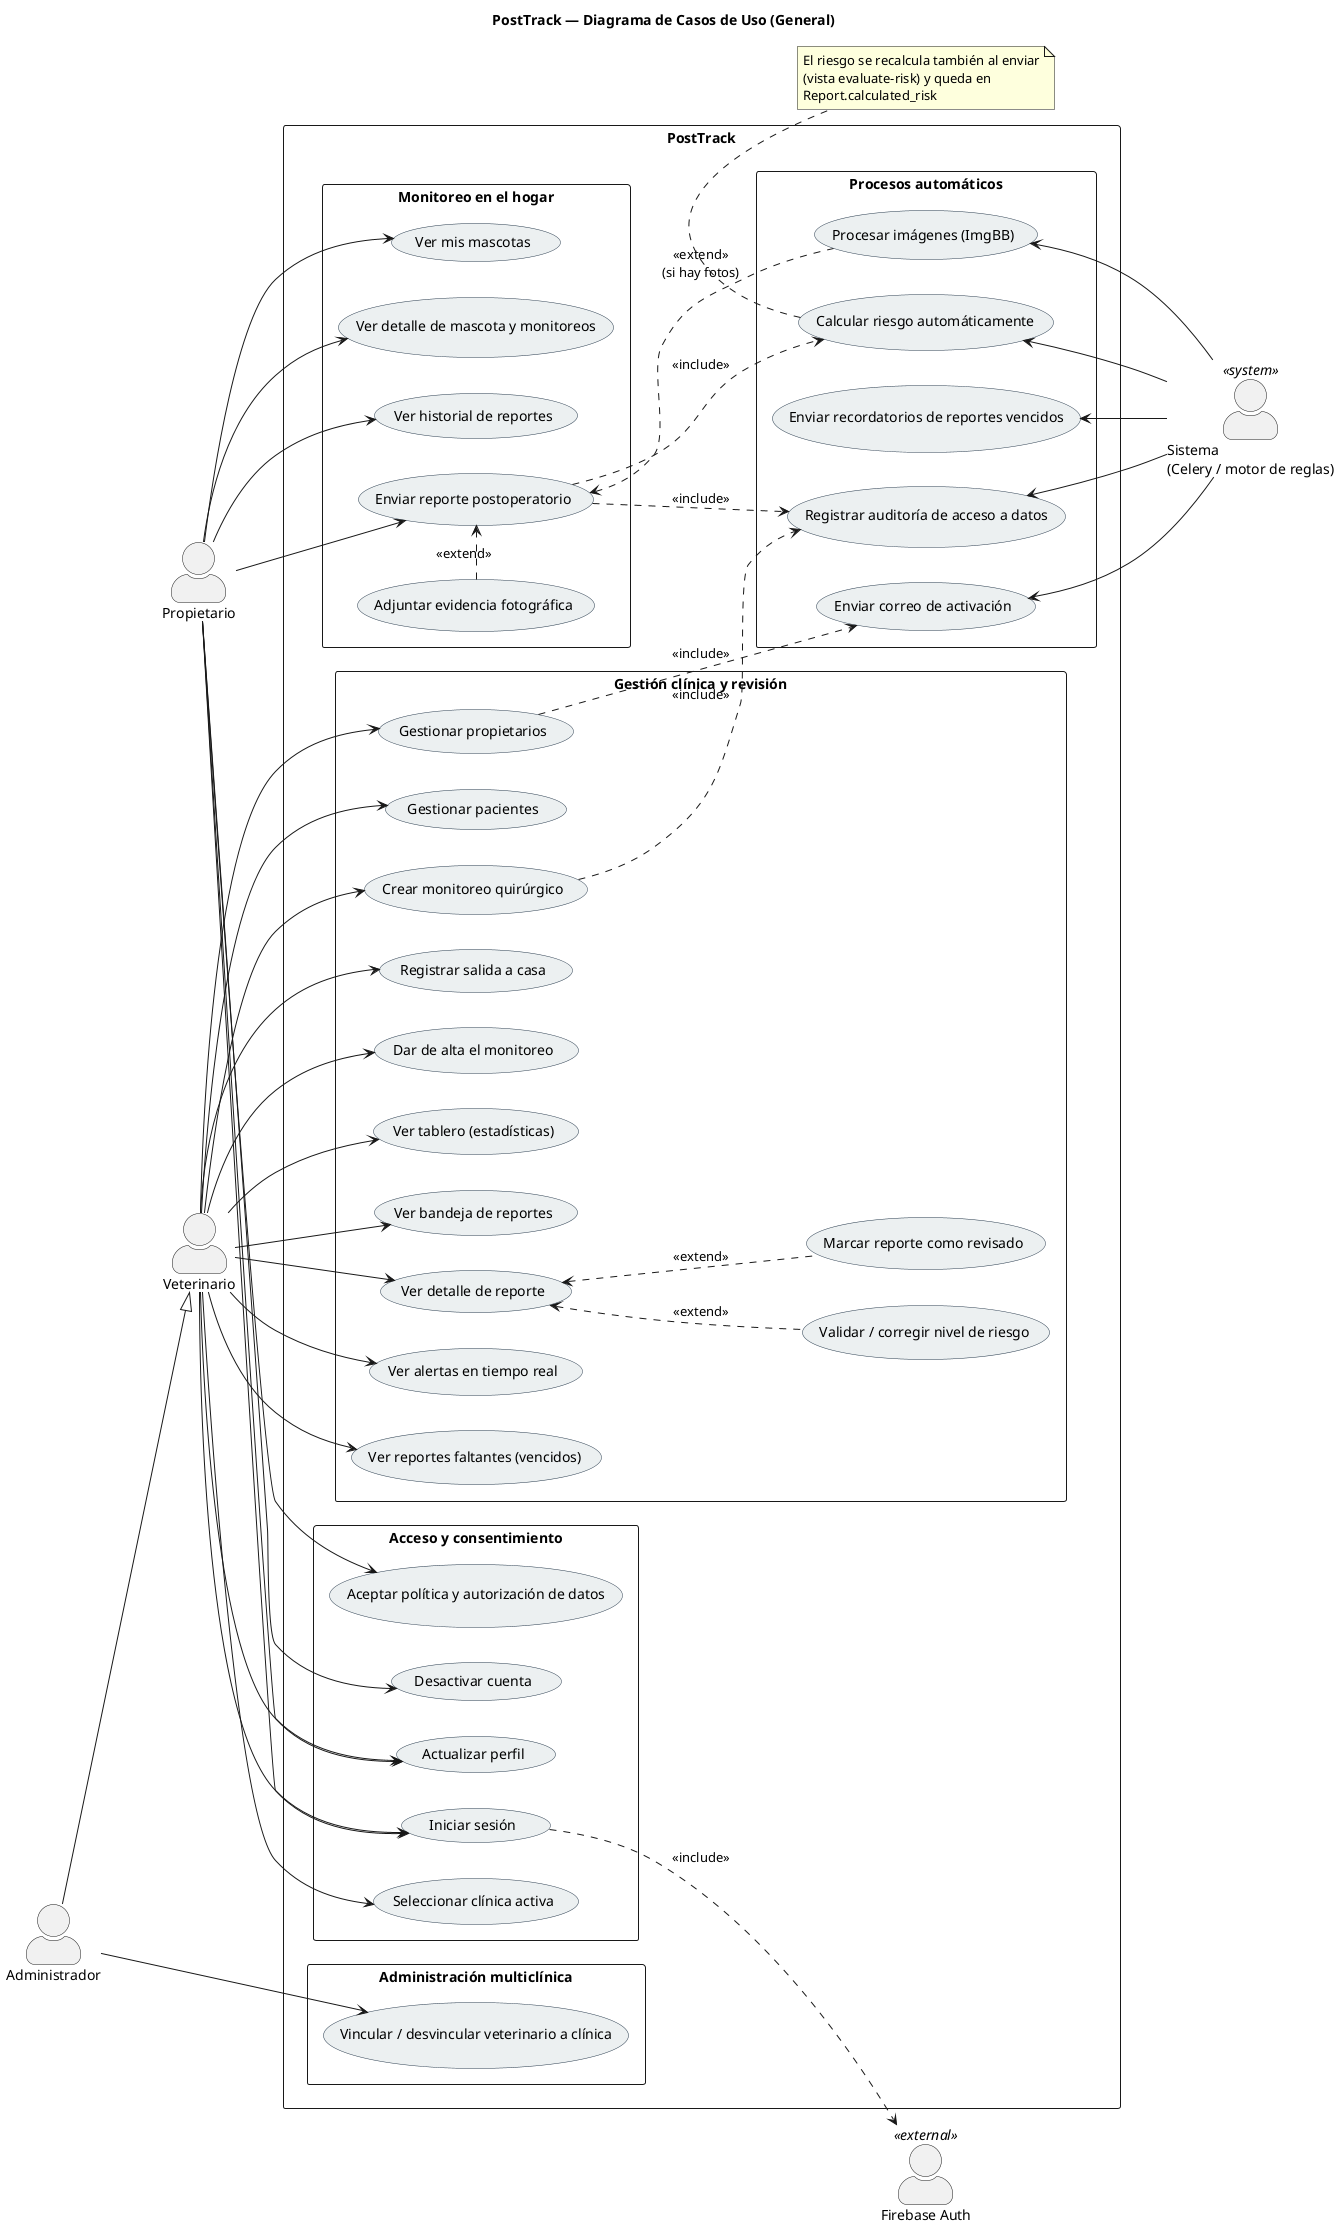

The diagram above was rendered by PlantUML. Its source (embedded in the PNG):
@startuml casos-de-uso-general
title PostTrack — Diagrama de Casos de Uso (General)

left to right direction
skinparam backgroundColor #FFFFFF
skinparam shadowing false
skinparam packageStyle rectangle
skinparam actorStyle awesome
skinparam usecaseBackgroundColor #ECF0F1
skinparam usecaseBorderColor #2C3E50
skinparam defaultFontName "Helvetica"

actor "Propietario" as Owner
actor "Veterinario" as Vet
actor "Administrador" as Admin
actor "Sistema\n(Celery / motor de reglas)" as Sys <<system>>
actor "Firebase Auth" as FB <<external>>

Admin --|> Vet

rectangle "PostTrack" {

  ' --- Autenticación y datos personales ---
  package "Acceso y consentimiento" {
    usecase "Iniciar sesión" as UC_login
    usecase "Seleccionar clínica activa" as UC_selclinic
    usecase "Aceptar política y autorización de datos" as UC_terms
    usecase "Actualizar perfil" as UC_profile
    usecase "Desactivar cuenta" as UC_deactivate
  }

  ' --- Propietario ---
  package "Monitoreo en el hogar" {
    usecase "Ver mis mascotas" as UC_pets
    usecase "Ver detalle de mascota y monitoreos" as UC_petdetail
    usecase "Enviar reporte postoperatorio" as UC_report
    usecase "Adjuntar evidencia fotográfica" as UC_photos
    usecase "Ver historial de reportes" as UC_history
  }

  ' --- Veterinario ---
  package "Gestión clínica y revisión" {
    usecase "Ver tablero (estadísticas)" as UC_dash
    usecase "Ver bandeja de reportes" as UC_inbox
    usecase "Ver detalle de reporte" as UC_repdetail
    usecase "Validar / corregir nivel de riesgo" as UC_validate
    usecase "Marcar reporte como revisado" as UC_markrev
    usecase "Ver alertas en tiempo real" as UC_alerts
    usecase "Ver reportes faltantes (vencidos)" as UC_missing
    usecase "Gestionar propietarios" as UC_owners
    usecase "Gestionar pacientes" as UC_patients
    usecase "Crear monitoreo quirúrgico" as UC_createmon
    usecase "Registrar salida a casa" as UC_release
    usecase "Dar de alta el monitoreo" as UC_discharge
  }

  ' --- Admin ---
  package "Administración multiclínica" {
    usecase "Vincular / desvincular veterinario a clínica" as UC_link
  }

  ' --- Sistema ---
  package "Procesos automáticos" {
    usecase "Calcular riesgo automáticamente" as UC_calcrisk
    usecase "Procesar imágenes (ImgBB)" as UC_imgbb
    usecase "Enviar recordatorios de reportes vencidos" as UC_remind
    usecase "Enviar correo de activación" as UC_activation
    usecase "Registrar auditoría de acceso a datos" as UC_audit
  }
}

' Propietario
Owner --> UC_login
Owner --> UC_terms
Owner --> UC_pets
Owner --> UC_petdetail
Owner --> UC_report
Owner --> UC_history
Owner --> UC_profile
Owner --> UC_deactivate

' Veterinario
Vet --> UC_login
Vet --> UC_selclinic
Vet --> UC_dash
Vet --> UC_inbox
Vet --> UC_repdetail
Vet --> UC_alerts
Vet --> UC_missing
Vet --> UC_owners
Vet --> UC_patients
Vet --> UC_createmon
Vet --> UC_release
Vet --> UC_discharge
Vet --> UC_profile

' Admin
Admin --> UC_link

' Sistema
UC_calcrisk <-- Sys
UC_imgbb <-- Sys
UC_remind <-- Sys
UC_activation <-- Sys
UC_audit <-- Sys

' Relaciones include / extend
UC_login ..> FB : <<include>>
UC_report ..> UC_calcrisk : <<include>>
UC_report ..> UC_audit : <<include>>
UC_photos .> UC_report : <<extend>>
UC_report <.. UC_imgbb : <<extend>>\n(si hay fotos)
UC_repdetail <.. UC_validate : <<extend>>
UC_repdetail <.. UC_markrev : <<extend>>
UC_owners ..> UC_activation : <<include>>
UC_createmon ..> UC_audit : <<include>>

note bottom of UC_calcrisk
  El riesgo se recalcula también al enviar
  (vista evaluate-risk) y queda en
  Report.calculated_risk
end note

@enduml